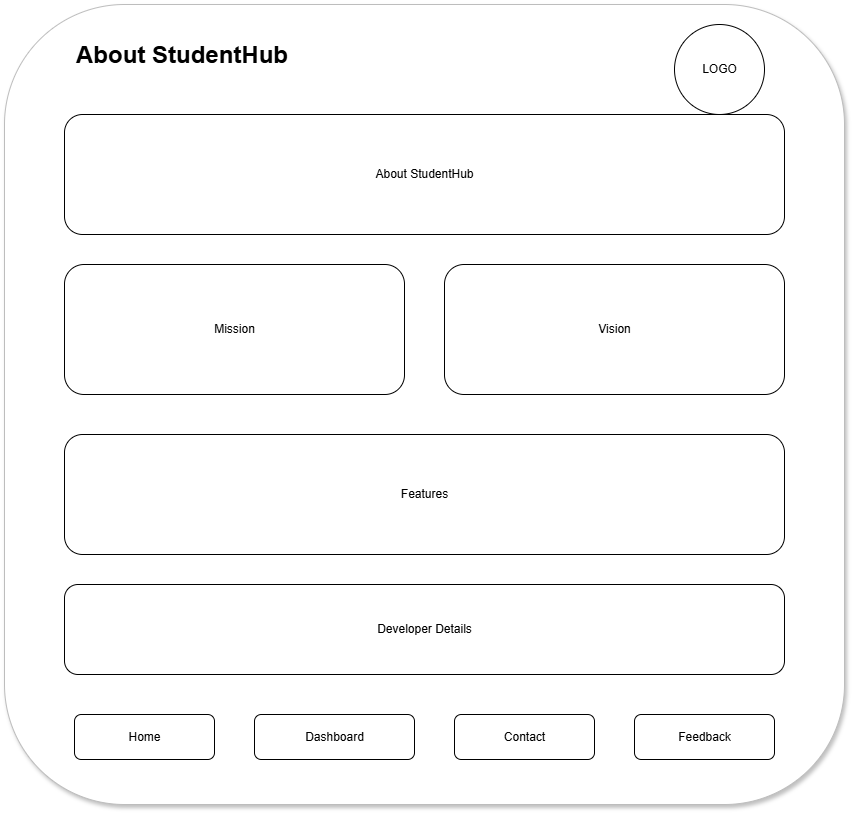

The diagram above was exported from draw.io. Its source (the exported page's mxGraphModel, read from the mxfile embedded in the PNG):
<mxGraphModel dx="1030" dy="562" grid="1" gridSize="10" guides="1" tooltips="1" connect="1" arrows="1" fold="1" page="1" pageScale="1" pageWidth="827" pageHeight="1169" math="0" shadow="0">
  <root>
    <mxCell id="0" />
    <mxCell id="1" parent="0" />
    <mxCell id="QR6AmqVbrRkokMed1vYU-2" parent="1" style="rounded=1;fillColor=#FFFFFF;strokeColor=#BDBDBD;shadow=1;" value="" vertex="1">
      <mxGeometry height="800" width="840" x="620" y="230" as="geometry" />
    </mxCell>
    <mxCell id="QR6AmqVbrRkokMed1vYU-3" parent="1" style="text;html=1;fontSize=24;fontStyle=1;" value="About StudentHub" vertex="1">
      <mxGeometry height="30" width="260" x="690" y="260" as="geometry" />
    </mxCell>
    <mxCell id="QR6AmqVbrRkokMed1vYU-4" parent="1" style="ellipse;html=1;" value="LOGO" vertex="1">
      <mxGeometry height="90" width="90" x="1290" y="250" as="geometry" />
    </mxCell>
    <mxCell id="QR6AmqVbrRkokMed1vYU-5" parent="1" style="rounded=1;html=1;" value="About StudentHub" vertex="1">
      <mxGeometry height="120" width="720" x="680" y="340" as="geometry" />
    </mxCell>
    <mxCell id="QR6AmqVbrRkokMed1vYU-6" parent="1" style="rounded=1;html=1;" value="Mission" vertex="1">
      <mxGeometry height="130" width="340" x="680" y="490" as="geometry" />
    </mxCell>
    <mxCell id="QR6AmqVbrRkokMed1vYU-7" parent="1" style="rounded=1;html=1;" value="Vision" vertex="1">
      <mxGeometry height="130" width="340" x="1060" y="490" as="geometry" />
    </mxCell>
    <mxCell id="QR6AmqVbrRkokMed1vYU-8" parent="1" style="rounded=1;html=1;" value="Features" vertex="1">
      <mxGeometry height="120" width="720" x="680" y="660" as="geometry" />
    </mxCell>
    <mxCell id="QR6AmqVbrRkokMed1vYU-9" parent="1" style="rounded=1;html=1;" value="Developer Details" vertex="1">
      <mxGeometry height="90" width="720" x="680" y="810" as="geometry" />
    </mxCell>
    <mxCell id="QR6AmqVbrRkokMed1vYU-10" parent="1" style="rounded=1;html=1;" value="Home" vertex="1">
      <mxGeometry height="45" width="140" x="690" y="940" as="geometry" />
    </mxCell>
    <mxCell id="QR6AmqVbrRkokMed1vYU-11" parent="1" style="rounded=1;html=1;" value="Dashboard" vertex="1">
      <mxGeometry height="45" width="160" x="870" y="940" as="geometry" />
    </mxCell>
    <mxCell id="QR6AmqVbrRkokMed1vYU-12" parent="1" style="rounded=1;html=1;" value="Contact" vertex="1">
      <mxGeometry height="45" width="140" x="1070" y="940" as="geometry" />
    </mxCell>
    <mxCell id="QR6AmqVbrRkokMed1vYU-13" parent="1" style="rounded=1;html=1;" value="Feedback" vertex="1">
      <mxGeometry height="45" width="140" x="1250" y="940" as="geometry" />
    </mxCell>
  </root>
</mxGraphModel>